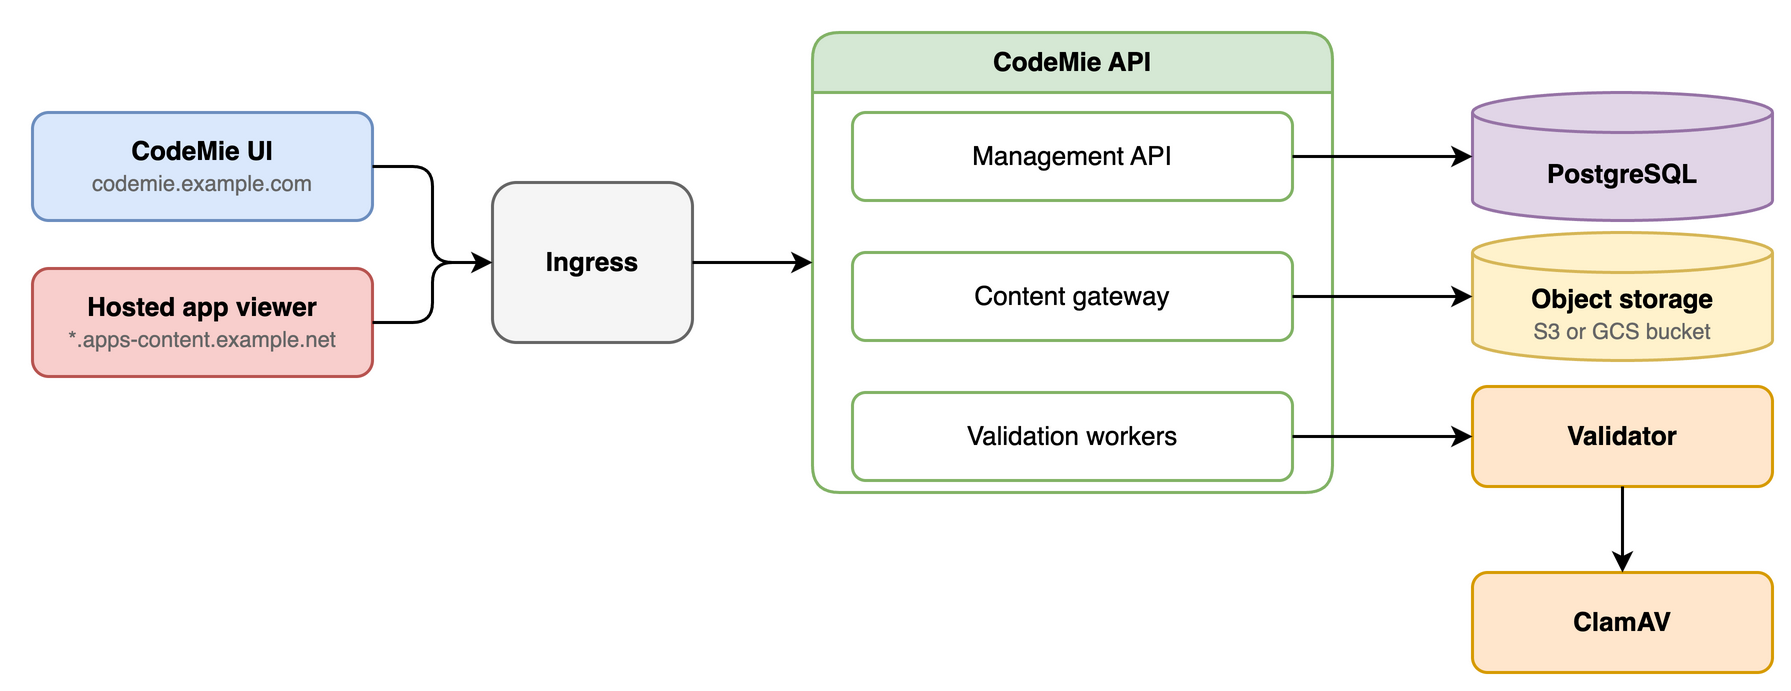

The diagram above was exported from draw.io. Its source (the exported page's mxGraphModel, read from the mxfile embedded in the PNG):
<mxGraphModel adaptiveColors="auto">
  <root>
    <mxCell id="0" />
    <mxCell id="1" parent="0" />
    <mxCell id="ui" value="&lt;b&gt;CodeMie UI&lt;/b&gt;&lt;br&gt;&lt;font color=&quot;#666666&quot; style=&quot;font-size: 11px;&quot;&gt;codemie.example.com&lt;/font&gt;" style="rounded=1;whiteSpace=wrap;html=1;fillColor=#dae8fc;strokeColor=#6c8ebf;strokeWidth=1.5;fontSize=13;" vertex="1" parent="1">
      <mxGeometry x="20" y="120" width="170" height="54" as="geometry" />
    </mxCell>
    <mxCell id="viewer" value="&lt;b&gt;Hosted app viewer&lt;/b&gt;&lt;br&gt;&lt;font color=&quot;#666666&quot; style=&quot;font-size: 11px;&quot;&gt;*.apps-content.example.net&lt;/font&gt;" style="rounded=1;whiteSpace=wrap;html=1;fillColor=#f8cecc;strokeColor=#b85450;strokeWidth=1.5;fontSize=13;" vertex="1" parent="1">
      <mxGeometry x="20" y="198" width="170" height="54" as="geometry" />
    </mxCell>
    <mxCell id="ingress" value="&lt;b&gt;Ingress&lt;/b&gt;" style="rounded=1;whiteSpace=wrap;html=1;fillColor=#f5f5f5;strokeColor=#666666;strokeWidth=1.5;fontSize=13;" vertex="1" parent="1">
      <mxGeometry x="250" y="155" width="100" height="80" as="geometry" />
    </mxCell>
    <mxCell id="api" value="CodeMie API" style="swimlane;whiteSpace=wrap;html=1;fillColor=#d5e8d4;strokeColor=#82b366;strokeWidth=1.5;fontSize=13;fontStyle=1;startSize=30;rounded=1;" vertex="1" parent="1">
      <mxGeometry x="410" y="80" width="260" height="230" as="geometry" />
    </mxCell>
    <mxCell id="mgmt" value="Management API" style="rounded=1;whiteSpace=wrap;html=1;fillColor=#ffffff;strokeColor=#82b366;strokeWidth=1.5;fontSize=13;" vertex="1" parent="1">
      <mxGeometry x="430" y="120" width="220" height="44" as="geometry" />
    </mxCell>
    <mxCell id="gateway" value="Content gateway" style="rounded=1;whiteSpace=wrap;html=1;fillColor=#ffffff;strokeColor=#82b366;strokeWidth=1.5;fontSize=13;" vertex="1" parent="1">
      <mxGeometry x="430" y="190" width="220" height="44" as="geometry" />
    </mxCell>
    <mxCell id="workers" value="Validation workers" style="rounded=1;whiteSpace=wrap;html=1;fillColor=#ffffff;strokeColor=#82b366;strokeWidth=1.5;fontSize=13;" vertex="1" parent="1">
      <mxGeometry x="430" y="260" width="220" height="44" as="geometry" />
    </mxCell>
    <mxCell id="db" value="&lt;b&gt;PostgreSQL&lt;/b&gt;" style="shape=cylinder3;whiteSpace=wrap;html=1;boundedLbl=1;backgroundOutline=1;size=10;fillColor=#e1d5e7;strokeColor=#9673a6;strokeWidth=1.5;fontSize=13;" vertex="1" parent="1">
      <mxGeometry x="740" y="110" width="150" height="64" as="geometry" />
    </mxCell>
    <mxCell id="bucket" value="&lt;b&gt;Object storage&lt;/b&gt;&lt;br&gt;&lt;font color=&quot;#666666&quot; style=&quot;font-size: 11px;&quot;&gt;S3 or GCS bucket&lt;/font&gt;" style="shape=cylinder3;whiteSpace=wrap;html=1;boundedLbl=1;backgroundOutline=1;size=10;fillColor=#fff2cc;strokeColor=#d6b656;strokeWidth=1.5;fontSize=13;" vertex="1" parent="1">
      <mxGeometry x="740" y="180" width="150" height="64" as="geometry" />
    </mxCell>
    <mxCell id="validator" value="&lt;b&gt;Validator&lt;/b&gt;" style="rounded=1;whiteSpace=wrap;html=1;fillColor=#ffe6cc;strokeColor=#d79b00;strokeWidth=1.5;fontSize=13;" vertex="1" parent="1">
      <mxGeometry x="740" y="257" width="150" height="50" as="geometry" />
    </mxCell>
    <mxCell id="clamav" value="&lt;b&gt;ClamAV&lt;/b&gt;" style="rounded=1;whiteSpace=wrap;html=1;fillColor=#ffe6cc;strokeColor=#d79b00;strokeWidth=1.5;fontSize=13;" vertex="1" parent="1">
      <mxGeometry x="740" y="350" width="150" height="50" as="geometry" />
    </mxCell>
    <mxCell id="e1" style="endArrow=classic;html=1;edgeStyle=orthogonalEdgeStyle;strokeWidth=1.5;" edge="1" parent="1" source="ui" target="ingress">
      <mxGeometry relative="1" as="geometry" />
    </mxCell>
    <mxCell id="e2" style="endArrow=classic;html=1;edgeStyle=orthogonalEdgeStyle;strokeWidth=1.5;" edge="1" parent="1" source="viewer" target="ingress">
      <mxGeometry relative="1" as="geometry" />
    </mxCell>
    <mxCell id="e3" style="endArrow=classic;html=1;edgeStyle=orthogonalEdgeStyle;strokeWidth=1.5;" edge="1" parent="1" source="ingress" target="api">
      <mxGeometry relative="1" as="geometry" />
    </mxCell>
    <mxCell id="e4" style="endArrow=classic;html=1;strokeWidth=1.5;" edge="1" parent="1" source="mgmt" target="db">
      <mxGeometry relative="1" as="geometry" />
    </mxCell>
    <mxCell id="e5" style="endArrow=classic;html=1;strokeWidth=1.5;" edge="1" parent="1" source="gateway" target="bucket">
      <mxGeometry relative="1" as="geometry" />
    </mxCell>
    <mxCell id="e6" style="endArrow=classic;html=1;edgeStyle=orthogonalEdgeStyle;strokeWidth=1.5;" edge="1" parent="1" source="workers" target="validator">
      <mxGeometry relative="1" as="geometry" />
    </mxCell>
    <mxCell id="e7" style="endArrow=classic;html=1;strokeWidth=1.5;" edge="1" parent="1" source="validator" target="clamav">
      <mxGeometry relative="1" as="geometry" />
    </mxCell>
  </root>
</mxGraphModel>